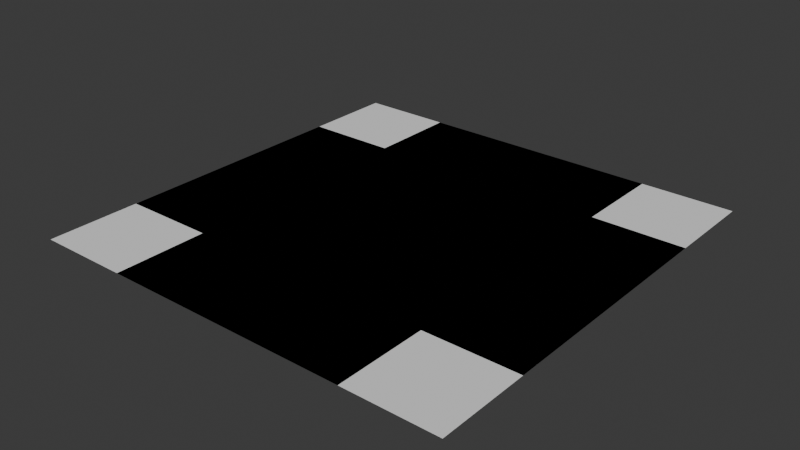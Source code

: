 # Source: RoadSystem.blend  (saved by Blender 4.2.66; exported with 4.5.12 LTS)
import bpy
from mathutils import Matrix  # noqa: F401  (used for matrix-valued properties, if any)

bpy.ops.wm.read_factory_settings(use_empty=True)
scene = bpy.context.scene
scene.name = 'Scene'

# ---- collections
col_collection = bpy.data.collections.new('Collection'); scene.collection.children.link(col_collection)

# ---- world
world_world = bpy.data.worlds.new('World'); scene.world = world_world
world_world.use_nodes = True; world_world.node_tree.nodes.clear()
_N = world_world.node_tree.nodes; _L = world_world.node_tree.links
n0 = _N.new('ShaderNodeOutputWorld'); n0.name = 'World Output'; n0.location = (300, 300)
n1 = _N.new('ShaderNodeBackground'); n1.name = 'Background'; n1.location = (10, 300)
n1.inputs[0].default_value = (0.05088, 0.05088, 0.05088, 1.0)
_L.new(n1.outputs[0], n0.inputs[0])
n0.is_active_output = True
world_world.color = (0.05088, 0.05088, 0.05088)
world_world.sun_shadow_jitter_overblur = 0.0

# ---- meshes
me_plane = bpy.data.meshes.new('Plane')
me_plane.from_pydata([(4.0, -4.0, 0.0), (-4.0, -4.0, 0.0), (-4.0, 4.0, 0.0), (4.0, 4.0, 0.0), (-4.0, -7.0, 0.0), (4.0, -7.0, 0.0), (-4.0, 7.0, 0.0), (4.0, 7.0, 0.0), (-7.0, -4.0, 0.0), (-7.0, 4.0, 0.0), (7.0, 4.0, 0.0), (7.0, -4.0, 0.0)], [], [(1, 0, 3, 2), (0, 1, 4, 5), (2, 3, 7, 6), (1, 2, 9, 8), (3, 0, 11, 10)])
_uv = me_plane.uv_layers.new(name='UVMap')
_uv.uv.foreach_set('vector', [0.0, 0.0, 1.0, 0.0, 1.0, 1.0, 0.0, 1.0, 1.0, 0.0, 0.0, 0.0, 0.0, 0.0, 1.0, 0.0, 0.0, 1.0, 1.0, 1.0, 1.0, 1.0, 0.0, 1.0, 0.0, 0.0, 0.0, 1.0, 0.0, 1.0, 0.0, 0.0, 1.0, 1.0, 1.0, 0.0, 1.0, 0.0, 1.0, 1.0])
me_plane.update()
me_plane_001 = bpy.data.meshes.new('Plane.001')
me_plane_001.from_pydata([(1.0, -1.0, 0.0), (-1.0, -1.0, 0.0), (-1.0, 1.0, 0.0), (1.0, 1.0, 0.0), (-1.0, -1.75, 0.0), (1.0, -1.75, 0.0), (-1.0, 1.75, 0.0), (1.0, 1.75, 0.0), (-1.75, -1.0, 0.0), (-1.75, 1.0, 0.0), (1.75, 1.0, 0.0), (-1.75, -1.75, 0.0), (1.75, -1.0, 0.0), (1.75, -1.75, 0.0), (1.75, 1.75, 0.0), (-1.75, 1.75, 0.0)], [], [(1, 0, 3, 2), (0, 1, 4, 5), (2, 3, 7, 6), (1, 2, 9, 8), (3, 0, 12, 10), (4, 1, 8, 11), (0, 5, 13, 12), (7, 3, 10, 14), (2, 6, 15, 9)])
_uv = me_plane_001.uv_layers.new(name='UVMap')
_uv.uv.foreach_set('vector', [0.0, 0.0, 1.0, 0.0, 1.0, 1.0, 0.0, 1.0, 1.0, 0.0, 0.0, 0.0, 0.0, 0.0, 1.0, 0.0, 0.0, 1.0, 1.0, 1.0, 1.0, 1.0, 0.0, 1.0, 0.0, 0.0, 0.0, 1.0, 0.0, 1.0, 0.0, 0.0, 1.0, 1.0, 1.0, 0.0, 1.0, 0.0, 1.0, 1.0, 0.0, 0.0, 0.0, 0.0, 0.0, 0.0, 0.0, 0.0, 1.0, 0.0, 1.0, 0.0, 1.0, 0.0, 1.0, 0.0, 1.0, 1.0, 1.0, 1.0, 1.0, 1.0, 1.0, 1.0, 0.0, 1.0, 0.0, 1.0, 0.0, 1.0, 0.0, 1.0])
me_plane_001.update()
me_plane_002 = bpy.data.meshes.new('Plane.002')
me_plane_002.from_pydata([(4.0, -4.0, 0.0), (-4.0, -4.0, 0.0), (-4.0, 4.0, 0.0), (4.0, 4.0, 0.0), (-2.4, -4.0, 0.0), (-0.8, -4.0, 0.0), (0.8, -4.0, 0.0), (2.4, -4.0, 0.0), (2.4, 4.0, 0.0), (0.8, 4.0, 0.0), (-0.8, 4.0, 0.0), (-2.4, 4.0, 0.0)], [], [(7, 0, 3, 8), (1, 4, 11, 2), (4, 5, 10, 11), (5, 6, 9, 10), (6, 7, 8, 9)])
_uv = me_plane_002.uv_layers.new(name='UVMap')
_uv.uv.foreach_set('vector', [0.8, 0.0, 1.0, 0.0, 1.0, 1.0, 0.8, 1.0, 0.0, 0.0, 0.2, 0.0, 0.2, 1.0, 0.0, 1.0, 0.2, 0.0, 0.4, 0.0, 0.4, 1.0, 0.2, 1.0, 0.4, 0.0, 0.6, 0.0, 0.6, 1.0, 0.4, 1.0, 0.6, 0.0, 0.8, 0.0, 0.8, 1.0, 0.6, 1.0])
me_plane_002.update()

# ---- objects
ob_intersection_4way = bpy.data.objects.new('Intersection_4Way', me_plane)
ob_plane_001 = bpy.data.objects.new('Plane.001', me_plane_001)
ob_road_2lanes = bpy.data.objects.new('Road_2Lanes', me_plane_002)

# ---- transforms, parenting, visibility, modifiers, constraints
ob_intersection_4way.location = (0.0, 0.0, 0.0)
ob_plane_001.location = (0.0, 0.0, 0.0)
ob_plane_001.scale = (4.0, 4.0, 1.0)
ob_road_2lanes.location = (0.0, 0.0, 0.0)

# ---- collection membership
col_collection.objects.link(ob_intersection_4way)
col_collection.objects.link(ob_plane_001)
col_collection.objects.link(ob_road_2lanes)

# ---- scene / render settings (as saved in the file)
scene.frame_start = 1; scene.frame_end = 250; scene.frame_set(1)
scene.render.engine = 'BLENDER_EEVEE_NEXT'
bpy.context.view_layer.update()

# ---- added for rendering (the .blend has no active camera and no usable light): camera, sun
cam_auto = bpy.data.cameras.new('AutoCamera')
cam_auto.lens = 50.0
cam_auto.sensor_width = 36.0
cam_auto.clip_end = 1000.0
ob_auto_camera = bpy.data.objects.new('AutoCamera', cam_auto)
scene.collection.objects.link(ob_auto_camera)
ob_auto_camera.location = (18.3185, -21.9822, 14.6548)
ob_auto_camera.rotation_euler = (1.09748, -7.21219e-08, 0.694738)
scene.camera = ob_auto_camera
light_auto_sun = bpy.data.lights.new('AutoSun', 'SUN')
light_auto_sun.energy = 3.0
light_auto_sun.angle = 0.0523599
ob_auto_sun = bpy.data.objects.new('AutoSun', light_auto_sun)
scene.collection.objects.link(ob_auto_sun)
ob_auto_sun.rotation_euler = (0.872665, 0.174533, 0.523599)
bpy.context.view_layer.update()
